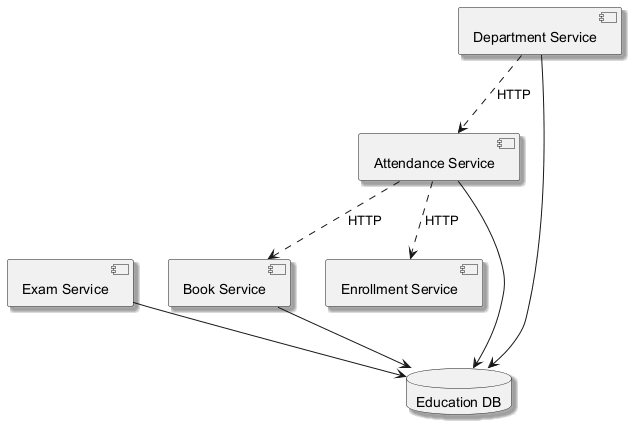

The diagram above was rendered by PlantUML. Its source (embedded in the PNG):
@startuml
skinparam backgroundColor #FFFFFF
skinparam classBackgroundColor #F3E5F5
skinparam classBorderColor #6A1B9A
skinparam shadowing true
component "Book Service" as C_BookService
component "Exam Service" as C_ExamService
component "Department Service" as C_DepartmentService
component "Enrollment Service" as C_EnrollmentService
component "Attendance Service" as C_AttendanceService
database "Education DB" as DB_education
C_BookService --> DB_education
C_ExamService --> DB_education
C_DepartmentService --> DB_education
C_AttendanceService --> DB_education
C_DepartmentService ..> C_AttendanceService : HTTP
C_AttendanceService ..> C_EnrollmentService : HTTP
C_AttendanceService ..> C_BookService : HTTP
@enduml